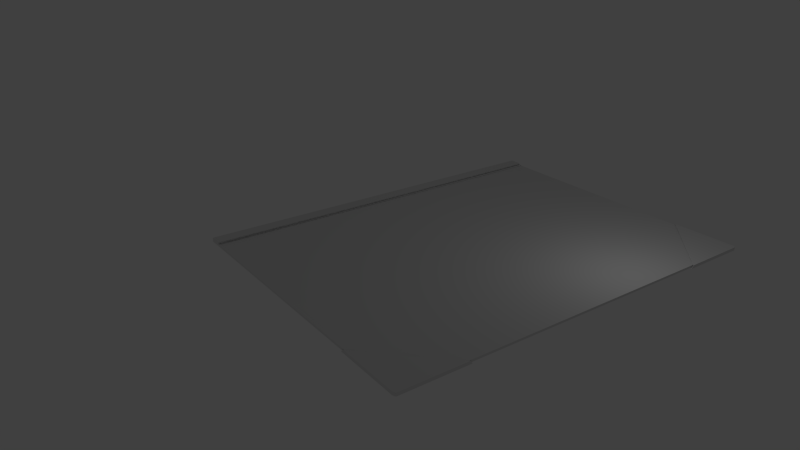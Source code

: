 # Source: blotter.blend  (saved by Blender 2.57.1; exported with 4.5.12 LTS)
import bpy
from mathutils import Matrix  # noqa: F401  (used for matrix-valued properties, if any)

bpy.ops.wm.read_factory_settings(use_empty=True)
scene = bpy.context.scene
scene.name = 'Scene'

# ---- collections
col_collection_1 = bpy.data.collections.new('Collection 1'); scene.collection.children.link(col_collection_1)

# ---- world
world_world = bpy.data.worlds.new('World'); scene.world = world_world
world_world.color = (0.05088, 0.05088, 0.05088)
world_world.use_sun_shadow = False
world_world.sun_shadow_jitter_overblur = 0.0
world_world.cycles.sampling_method = 'MANUAL'
world_world.cycles.sample_map_resolution = 256

# ---- cameras
cam_camera = bpy.data.cameras.new('Camera')
cam_camera.clip_end = 100.0
cam_camera.lens = 35.0
cam_camera.ortho_scale = 7.314
cam_camera.dof.focus_distance = 0.0
cam_camera.dof.aperture_fstop = 128.0

# ---- lights
light_lamp = bpy.data.lights.new('Lamp', 'POINT')
light_lamp.transmission_factor = 0.0
light_lamp.cutoff_distance = 30.0
light_lamp.energy = 100.0
light_lamp.shadow_buffer_clip_start = 1.001
light_lamp.shadow_soft_size = 1.0
light_lamp.shadow_maximum_resolution = 0.006
light_lamp.use_absolute_resolution = True
light_lamp.cycles.use_multiple_importance_sampling = False

# ---- meshes
me_plane_001 = bpy.data.meshes.new('Plane.001')
me_plane_001.from_pydata([(1.082, 1.007, 1.143e-10), (0.008104, -0.08271, 0.0), (-0.05358, -0.05616, 7.659e-09), (-1.102, 0.9977, -4.191e-10), (-0.05358, -0.05616, 0.05796), (-1.052, 0.9481, 0.05796), (1.052, 0.9767, 0.05796), (0.008104, -0.08271, 0.05796)], [], [(0, 3, 2, 1), (2, 3, 5, 4), (0, 1, 7, 6), (1, 2, 4, 7), (4, 5, 6, 7)])
me_plane_001.use_remesh_preserve_volume = False
me_plane_001.use_remesh_preserve_attributes = False
me_plane_001.use_mirror_vertex_groups = False
me_plane_001.update()
me_plane = bpy.data.meshes.new('Plane')
me_plane.from_pydata([(1.082, 1.007, 1.143e-10), (0.008104, -0.08271, 0.0), (-0.05358, -0.05616, 7.659e-09), (-1.102, 0.9977, -4.191e-10), (-0.05358, -0.05616, 0.05796), (-1.052, 0.9481, 0.05796), (1.052, 0.9767, 0.05796), (0.008104, -0.08271, 0.05796)], [], [(0, 3, 2, 1), (2, 3, 5, 4), (0, 1, 7, 6), (1, 2, 4, 7), (4, 5, 6, 7)])
me_plane.use_remesh_preserve_volume = False
me_plane.use_remesh_preserve_attributes = False
me_plane.use_mirror_vertex_groups = False
me_plane.update()
me_cube_001 = bpy.data.meshes.new('Cube.001')
me_cube_001.from_pydata([(11.0, 17.0, 0.0), (11.0, 5.96e-08, 0.0), (-11.0, 1.788e-07, 0.0), (-11.0, 17.0, 0.0), (11.0, 17.0, 0.12), (11.0, -5.96e-07, 0.12), (-11.0, 3.576e-07, 0.12), (-11.0, 17.0, 0.12), (11.0, 16.28, 0.0), (-11.0, 16.28, 0.0), (11.0, 16.28, 0.12), (-11.0, 16.28, 0.12), (11.0, 16.28, 0.1293), (-11.0, 16.28, 0.1293), (-11.0, 17.0, 0.1293), (11.0, 17.0, 0.1293), (11.0, 17.0, 0.1459), (-11.0, 17.0, 0.1459), (11.0, 16.28, 0.1459), (-11.0, 16.28, 0.1459), (11.0, 16.28, 0.1534), (-11.0, 16.28, 0.1534), (-11.0, 17.0, 0.1534), (11.0, 17.0, 0.1534), (-11.0, 17.0, 0.1682), (11.0, 17.0, 0.1682), (11.0, 16.28, 0.1682), (-11.0, 16.28, 0.1682), (11.0, 16.28, 0.1737), (-11.0, 16.28, 0.1737), (-11.0, 17.0, 0.1737), (11.0, 17.0, 0.1737), (11.0, 17.0, 0.1774), (-11.0, 17.0, 0.1774), (11.0, 16.28, 0.1774), (-11.0, 16.28, 0.1774), (11.0, 16.28, 0.183), (-11.0, 16.28, 0.183), (-11.0, 17.0, 0.183), (11.0, 17.0, 0.183), (11.0, 17.0, 0.1886), (-11.0, 17.0, 0.1886), (11.0, 16.28, 0.1886), (-11.0, 16.28, 0.1886), (-11.0, 16.28, 0.1941), (11.0, 16.28, 0.1941), (-11.0, 17.0, 0.1941), (11.0, 17.0, 0.1941), (11.0, 17.0, 0.2089), (-11.0, 17.0, 0.2089), (11.0, 16.28, 0.2089), (-11.0, 16.28, 0.2089), (11.0, 16.28, 0.2145), (-11.0, 16.28, 0.2145), (-11.0, 17.0, 0.2145), (11.0, 17.0, 0.2145), (11.0, 17.0, 0.2256), (-11.0, 17.0, 0.2256), (11.0, 16.28, 0.2256), (-11.0, 16.28, 0.2256), (-11.0, 16.28, 0.2312), (11.0, 16.28, 0.2312), (-11.0, 17.0, 0.2312), (11.0, 17.0, 0.2312), (-11.0, 17.0, 0.233), (11.0, 17.0, 0.233), (11.0, 16.28, 0.233), (-11.0, 16.28, 0.233), (11.0, 16.28, 0.2349), (-11.0, 16.28, 0.2349), (-11.0, 17.0, 0.2349), (11.0, 17.0, 0.2349), (11.0, 17.0, 0.2367), (-11.0, 17.0, 0.2367), (11.0, 16.28, 0.2367), (-11.0, 16.28, 0.2367), (11.0, 16.28, 0.151), (-11.0, 16.28, 0.151), (-11.0, 17.0, 0.151), (11.0, 17.0, 0.151), (-11.0, 17.0, 0.1312), (11.0, 17.0, 0.1312), (11.0, 16.28, 0.1312), (-11.0, 16.28, 0.1312), (-11.0, 17.0, 0.1391), (11.0, 17.0, 0.1391), (11.0, 16.28, 0.1391), (-11.0, 16.28, 0.1391), (-11.0, 17.0, 0.1419), (11.0, 17.0, 0.1419), (11.0, 16.28, 0.1419), (-11.0, 16.28, 0.1419), (-11.0, 16.2, 0.1419), (11.04, 16.08, 0.1342), (-11.0, 16.2, 0.1391), (11.04, 16.08, 0.1313), (-11.0, 16.25, 0.1521), (11.0, 16.25, 0.1521), (-11.0, 16.25, 0.1544), (11.0, 16.25, 0.1544), (-11.0, 17.0, 0.1647), (11.0, 17.0, 0.1647), (11.0, 16.28, 0.1647), (-11.0, 16.28, 0.1647), (-11.0, 16.26, 0.1621), (11.0, 16.24, 0.1686), (-11.0, 16.26, 0.1656), (11.0, 16.24, 0.1721), (-11.0, 16.25, 0.1809), (11.0, 16.27, 0.1774), (-11.0, 16.25, 0.1772), (11.0, 16.27, 0.1737), (11.0, 16.28, 0.1913), (-11.0, 16.28, 0.1913), (-11.0, 17.0, 0.1913), (11.0, 17.0, 0.1913), (-11.0, 16.25, 0.1823), (11.0, 16.25, 0.1862), (11.0, 16.25, 0.1898), (-11.0, 16.25, 0.1864), (-11.0, 17.0, 0.2065), (11.0, 17.0, 0.2065), (11.0, 16.28, 0.2065), (-11.0, 16.28, 0.2065), (-11.0, 16.27, 0.2091), (11.0, 16.27, 0.2065), (-11.0, 16.27, 0.2115), (11.0, 16.27, 0.2089), (-11.0, 16.26, 0.2283), (11.0, 16.27, 0.233), (11.0, 16.27, 0.2312), (-11.0, 16.26, 0.2264)], [], [(1, 5, 6, 2), (4, 0, 3, 7), (0, 8, 9, 3), (8, 1, 2, 9), (11, 6, 5, 10), (8, 0, 4, 10), (10, 5, 1, 8), (6, 11, 9, 2), (11, 7, 3, 9), (11, 10, 12, 13), (7, 11, 13, 14), (10, 4, 15, 12), (4, 7, 14, 15), (27, 26, 28, 29), (24, 27, 29, 30), (26, 25, 31, 28), (25, 24, 30, 31), (31, 30, 33, 32), (28, 31, 32, 34), (30, 29, 35, 33), (35, 34, 36, 37), (33, 35, 37, 38), (34, 32, 39, 36), (32, 33, 38, 39), (39, 38, 41, 40), (36, 39, 40, 42), (38, 37, 43, 41), (37, 36, 42, 43), (51, 50, 52, 53), (49, 51, 53, 54), (50, 48, 55, 52), (48, 49, 54, 55), (55, 54, 57, 56), (52, 55, 56, 58), (54, 53, 59, 57), (53, 52, 58, 59), (59, 58, 61, 60), (57, 59, 60, 62), (58, 56, 63, 61), (56, 57, 62, 63), (63, 62, 64, 65), (61, 63, 65, 66), (62, 60, 67, 64), (67, 66, 68, 69), (64, 67, 69, 70), (66, 65, 71, 68), (65, 64, 70, 71), (71, 70, 73, 72), (68, 71, 72, 74), (70, 69, 75, 73), (69, 68, 74, 75), (73, 75, 74, 72), (18, 76, 77, 19), (19, 77, 78, 17), (77, 21, 22, 78), (16, 79, 76, 18), (79, 23, 20, 76), (17, 78, 79, 16), (78, 22, 23, 79), (14, 80, 81, 15), (15, 81, 82, 12), (13, 83, 80, 14), (12, 82, 83, 13), (80, 84, 85, 81), (81, 85, 86, 82), (83, 87, 84, 80), (82, 86, 87, 83), (84, 88, 89, 85), (88, 17, 16, 89), (85, 89, 90, 86), (89, 16, 18, 90), (87, 91, 88, 84), (91, 19, 17, 88), (90, 18, 19, 91), (90, 91, 92, 93), (91, 87, 94, 92), (86, 90, 93, 95), (87, 86, 95, 94), (95, 93, 92, 94), (77, 76, 97, 96), (21, 77, 96, 98), (76, 20, 99, 97), (20, 21, 98, 99), (97, 99, 98, 96), (22, 100, 101, 23), (100, 24, 25, 101), (23, 101, 102, 20), (101, 25, 26, 102), (21, 103, 100, 22), (103, 27, 24, 100), (20, 102, 103, 21), (103, 102, 105, 104), (27, 103, 104, 106), (102, 26, 107, 105), (26, 27, 106, 107), (105, 107, 106, 104), (34, 35, 108, 109), (35, 29, 110, 108), (28, 34, 109, 111), (29, 28, 111, 110), (110, 111, 109, 108), (42, 112, 113, 43), (43, 113, 114, 41), (113, 44, 46, 114), (40, 115, 112, 42), (115, 47, 45, 112), (41, 114, 115, 40), (114, 46, 47, 115), (113, 112, 117, 116), (44, 113, 116, 119), (112, 45, 118, 117), (45, 44, 119, 118), (117, 118, 119, 116), (46, 120, 121, 47), (120, 49, 48, 121), (47, 121, 122, 45), (121, 48, 50, 122), (44, 123, 120, 46), (123, 51, 49, 120), (45, 122, 123, 44), (123, 122, 125, 124), (51, 123, 124, 126), (122, 50, 127, 125), (50, 51, 126, 127), (125, 127, 126, 124), (66, 67, 128, 129), (67, 60, 131, 128), (61, 66, 129, 130), (60, 61, 130, 131), (131, 130, 129, 128)])
me_cube_001.use_remesh_preserve_volume = False
me_cube_001.use_remesh_preserve_attributes = False
me_cube_001.use_mirror_vertex_groups = False
me_cube_001.update()

# ---- objects
ob_plane_001 = bpy.data.objects.new('Plane.001', me_plane_001)
ob_plane = bpy.data.objects.new('Plane', me_plane)
ob_cube = bpy.data.objects.new('Cube', me_cube_001)
ob_lamp = bpy.data.objects.new('Lamp', light_lamp)
ob_camera = bpy.data.objects.new('Camera', cam_camera)

# ---- transforms, parenting, visibility, modifiers, constraints
ob_plane_001.location = (10.92, 0.1364, 2.119e-07)
ob_plane_001.rotation_euler = (0.0, 0.0, -2.351)
ob_plane_001.scale = (-2.483, -2.483, 2.483)
ob_plane_001.lineart.crease_threshold = 0.0
_m = ob_plane_001.modifiers.new('Solidify', 'SOLIDIFY')
_m.nonmanifold_thickness_mode = 'FIXED'
_m.nonmanifold_merge_threshold = 0.0003
ob_plane.location = (-10.87, 0.08577, 1.015e-08)
ob_plane.rotation_euler = (0.0, -0.0, -0.789)
ob_plane.scale = (2.483, 2.483, 2.483)
ob_plane.lineart.crease_threshold = 0.0
_m = ob_plane.modifiers.new('Solidify', 'SOLIDIFY')
_m.nonmanifold_thickness_mode = 'FIXED'
_m.nonmanifold_merge_threshold = 0.0003
ob_cube.location = (0.0, 0.0, 0.0)
ob_cube.lineart.crease_threshold = 0.0
ob_lamp.location = (4.076, 1.005, 5.904)
ob_lamp.rotation_euler = (0.6503, 0.05522, 1.866)
ob_lamp.lock_rotations_4d = False
ob_lamp.empty_display_type = 'ARROWS'
ob_lamp.color = (0.0, 0.0, 0.0, 0.0)
ob_lamp.lineart.crease_threshold = 0.0
ob_camera.location = (-25.09, -19.94, 17.73)
ob_camera.rotation_euler = (1.158, -1.827e-07, -0.623)
ob_camera.lock_rotations_4d = False
ob_camera.empty_display_type = 'ARROWS'
ob_camera.color = (0.0, 0.0, 0.0, 0.0)
ob_camera.display_type = 'WIRE'
ob_camera.lineart.crease_threshold = 0.0

# ---- collection membership
col_collection_1.objects.link(ob_plane_001)
col_collection_1.objects.link(ob_plane)
col_collection_1.objects.link(ob_cube)
col_collection_1.objects.link(ob_lamp)
col_collection_1.objects.link(ob_camera)

# ---- scene / render settings (as saved in the file)
scene.camera = ob_camera
scene.frame_start = 1; scene.frame_end = 250; scene.frame_set(1)
scene.render.engine = 'BLENDER_EEVEE_NEXT'
scene.render.image_settings.color_mode = 'RGB'
scene.render.image_settings.compression = 90
scene.render.resolution_percentage = 50
scene.render.dither_intensity = 0.0
scene.render.bake_margin = 2
scene.render.bake_bias = 0.0
scene.cycles.use_denoising = False
scene.cycles.samples = 10
scene.cycles.sampling_pattern = 'TABULATED_SOBOL'
scene.cycles.light_sampling_threshold = 0.0
scene.cycles.use_adaptive_sampling = False
scene.cycles.use_light_tree = False
scene.cycles.blur_glossy = 0.0
scene.cycles.volume_bounces = 1
scene.cycles.pixel_filter_type = 'GAUSSIAN'
scene.cycles.sample_clamp_indirect = 0.0
scene.view_settings.view_transform = 'Standard'
bpy.context.view_layer.update()
